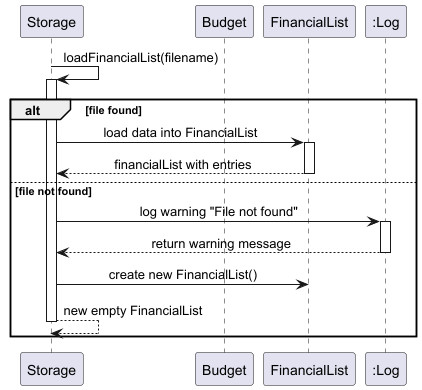

The diagram above was rendered by PlantUML. Its source (embedded in the PNG):
@startuml
skinparam sequenceMessageAlign center
skinparam responseMessageBelowArrow true

participant "Storage" as storage
participant "Budget" as budget
participant "FinancialList" as financialList
participant ":Log" as logger

storage -> storage : loadFinancialList(filename)
activate storage

' Attempt to read file
alt file found
    storage -> financialList : load data into FinancialList
    activate financialList
    return financialList with entries

else file not found
    storage -> logger : log warning "File not found"
    activate logger
    return return warning message
    storage -> financialList : create new FinancialList()
    return new empty FinancialList
end

@enduml